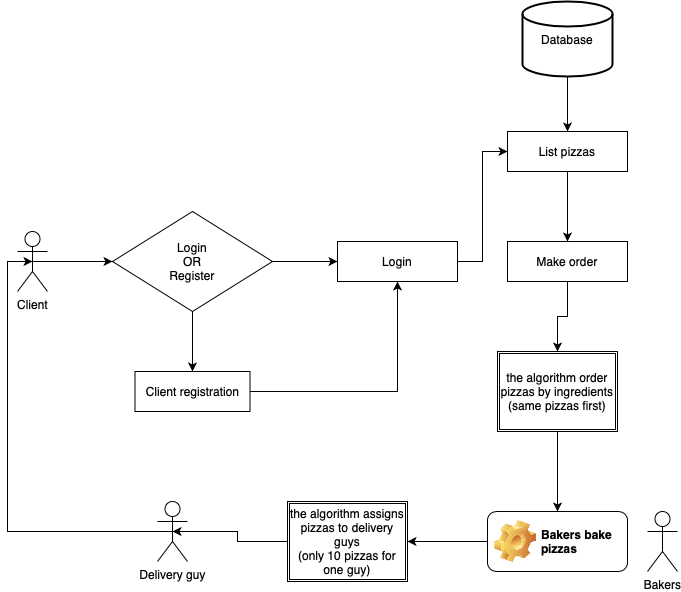

The diagram above was exported from draw.io. Its source (the exported page's mxGraphModel, read from the mxfile embedded in the PNG):
<mxGraphModel dx="830" dy="604" grid="1" gridSize="10" guides="1" tooltips="1" connect="1" arrows="1" fold="1" page="1" pageScale="1" pageWidth="827" pageHeight="1169" math="0" shadow="0">
  <root>
    <mxCell id="0" />
    <mxCell id="1" parent="0" />
    <mxCell id="zByNu5p09l4G996ejHL2-7" style="edgeStyle=orthogonalEdgeStyle;rounded=0;orthogonalLoop=1;jettySize=auto;html=1;exitX=0.5;exitY=0.5;exitDx=0;exitDy=0;exitPerimeter=0;entryX=0;entryY=0.5;entryDx=0;entryDy=0;" edge="1" parent="1" source="Vrm6xmhJra55WGkXAgCa-1" target="zByNu5p09l4G996ejHL2-5">
      <mxGeometry relative="1" as="geometry" />
    </mxCell>
    <mxCell id="Vrm6xmhJra55WGkXAgCa-1" value="Client" style="shape=umlActor;verticalLabelPosition=bottom;labelBackgroundColor=#ffffff;verticalAlign=top;html=1;outlineConnect=0;" vertex="1" parent="1">
      <mxGeometry x="40" y="260" width="30" height="60" as="geometry" />
    </mxCell>
    <mxCell id="txFtOYR5MRc0-iQ2ia7P-17" style="edgeStyle=orthogonalEdgeStyle;rounded=0;orthogonalLoop=1;jettySize=auto;html=1;exitX=0.5;exitY=0.5;exitDx=0;exitDy=0;exitPerimeter=0;entryX=0.5;entryY=0.5;entryDx=0;entryDy=0;entryPerimeter=0;" edge="1" parent="1" source="Vrm6xmhJra55WGkXAgCa-2" target="Vrm6xmhJra55WGkXAgCa-1">
      <mxGeometry relative="1" as="geometry">
        <mxPoint x="40" y="360" as="targetPoint" />
        <Array as="points">
          <mxPoint x="30" y="560" />
          <mxPoint x="30" y="290" />
        </Array>
      </mxGeometry>
    </mxCell>
    <mxCell id="Vrm6xmhJra55WGkXAgCa-2" value="Delivery guy" style="shape=umlActor;verticalLabelPosition=bottom;labelBackgroundColor=#ffffff;verticalAlign=top;html=1;outlineConnect=0;" vertex="1" parent="1">
      <mxGeometry x="180" y="530" width="30" height="60" as="geometry" />
    </mxCell>
    <mxCell id="Vrm6xmhJra55WGkXAgCa-4" value="Bakers" style="shape=umlActor;verticalLabelPosition=bottom;labelBackgroundColor=#ffffff;verticalAlign=top;html=1;outlineConnect=0;" vertex="1" parent="1">
      <mxGeometry x="670" y="540" width="30" height="60" as="geometry" />
    </mxCell>
    <mxCell id="txFtOYR5MRc0-iQ2ia7P-4" style="edgeStyle=orthogonalEdgeStyle;rounded=0;orthogonalLoop=1;jettySize=auto;html=1;exitX=0.5;exitY=1;exitDx=0;exitDy=0;exitPerimeter=0;entryX=0.5;entryY=0;entryDx=0;entryDy=0;" edge="1" parent="1" source="zByNu5p09l4G996ejHL2-1" target="txFtOYR5MRc0-iQ2ia7P-3">
      <mxGeometry relative="1" as="geometry" />
    </mxCell>
    <mxCell id="zByNu5p09l4G996ejHL2-1" value="Database" style="strokeWidth=2;html=1;shape=mxgraph.flowchart.database;whiteSpace=wrap;" vertex="1" parent="1">
      <mxGeometry x="545" y="30" width="90" height="75" as="geometry" />
    </mxCell>
    <mxCell id="zByNu5p09l4G996ejHL2-9" style="edgeStyle=orthogonalEdgeStyle;rounded=0;orthogonalLoop=1;jettySize=auto;html=1;exitX=0.5;exitY=1;exitDx=0;exitDy=0;entryX=0.5;entryY=0;entryDx=0;entryDy=0;" edge="1" parent="1" source="zByNu5p09l4G996ejHL2-5" target="zByNu5p09l4G996ejHL2-8">
      <mxGeometry relative="1" as="geometry" />
    </mxCell>
    <mxCell id="zByNu5p09l4G996ejHL2-13" style="edgeStyle=orthogonalEdgeStyle;rounded=0;orthogonalLoop=1;jettySize=auto;html=1;exitX=1;exitY=0.5;exitDx=0;exitDy=0;entryX=0;entryY=0.5;entryDx=0;entryDy=0;" edge="1" parent="1" source="zByNu5p09l4G996ejHL2-5" target="zByNu5p09l4G996ejHL2-11">
      <mxGeometry relative="1" as="geometry" />
    </mxCell>
    <mxCell id="zByNu5p09l4G996ejHL2-5" value="Login&lt;br&gt;OR&lt;br&gt;Register" style="rhombus;whiteSpace=wrap;html=1;" vertex="1" parent="1">
      <mxGeometry x="135" y="240" width="160" height="100" as="geometry" />
    </mxCell>
    <mxCell id="zByNu5p09l4G996ejHL2-12" style="edgeStyle=orthogonalEdgeStyle;rounded=0;orthogonalLoop=1;jettySize=auto;html=1;exitX=1;exitY=0.5;exitDx=0;exitDy=0;entryX=0.5;entryY=1;entryDx=0;entryDy=0;" edge="1" parent="1" source="zByNu5p09l4G996ejHL2-8" target="zByNu5p09l4G996ejHL2-11">
      <mxGeometry relative="1" as="geometry" />
    </mxCell>
    <mxCell id="zByNu5p09l4G996ejHL2-8" value="Client registration" style="rounded=0;whiteSpace=wrap;html=1;" vertex="1" parent="1">
      <mxGeometry x="157.5" y="400" width="115" height="40" as="geometry" />
    </mxCell>
    <mxCell id="zByNu5p09l4G996ejHL2-15" style="edgeStyle=orthogonalEdgeStyle;rounded=0;orthogonalLoop=1;jettySize=auto;html=1;exitX=1;exitY=0.5;exitDx=0;exitDy=0;entryX=0;entryY=0.5;entryDx=0;entryDy=0;" edge="1" parent="1" source="zByNu5p09l4G996ejHL2-11" target="txFtOYR5MRc0-iQ2ia7P-3">
      <mxGeometry relative="1" as="geometry">
        <mxPoint x="520" y="180" as="targetPoint" />
      </mxGeometry>
    </mxCell>
    <mxCell id="zByNu5p09l4G996ejHL2-11" value="Login" style="rounded=0;whiteSpace=wrap;html=1;" vertex="1" parent="1">
      <mxGeometry x="360" y="270" width="120" height="40" as="geometry" />
    </mxCell>
    <mxCell id="txFtOYR5MRc0-iQ2ia7P-14" style="edgeStyle=orthogonalEdgeStyle;rounded=0;orthogonalLoop=1;jettySize=auto;html=1;exitX=0.5;exitY=1;exitDx=0;exitDy=0;" edge="1" parent="1" source="txFtOYR5MRc0-iQ2ia7P-2" target="txFtOYR5MRc0-iQ2ia7P-7">
      <mxGeometry relative="1" as="geometry" />
    </mxCell>
    <mxCell id="txFtOYR5MRc0-iQ2ia7P-2" value="Make order" style="rounded=0;whiteSpace=wrap;html=1;" vertex="1" parent="1">
      <mxGeometry x="530" y="270" width="120" height="40" as="geometry" />
    </mxCell>
    <mxCell id="txFtOYR5MRc0-iQ2ia7P-5" style="edgeStyle=orthogonalEdgeStyle;rounded=0;orthogonalLoop=1;jettySize=auto;html=1;exitX=0.5;exitY=1;exitDx=0;exitDy=0;entryX=0.5;entryY=0;entryDx=0;entryDy=0;" edge="1" parent="1" source="txFtOYR5MRc0-iQ2ia7P-3" target="txFtOYR5MRc0-iQ2ia7P-2">
      <mxGeometry relative="1" as="geometry" />
    </mxCell>
    <mxCell id="txFtOYR5MRc0-iQ2ia7P-3" value="List pizzas" style="rounded=0;whiteSpace=wrap;html=1;" vertex="1" parent="1">
      <mxGeometry x="530" y="160" width="120" height="40" as="geometry" />
    </mxCell>
    <mxCell id="txFtOYR5MRc0-iQ2ia7P-15" style="edgeStyle=orthogonalEdgeStyle;rounded=0;orthogonalLoop=1;jettySize=auto;html=1;exitX=0;exitY=0.5;exitDx=0;exitDy=0;" edge="1" parent="1" source="txFtOYR5MRc0-iQ2ia7P-6" target="txFtOYR5MRc0-iQ2ia7P-11">
      <mxGeometry relative="1" as="geometry" />
    </mxCell>
    <mxCell id="txFtOYR5MRc0-iQ2ia7P-6" value="&lt;p&gt;Bakers bake pizzas&lt;/p&gt;" style="label;whiteSpace=wrap;html=1;image=img/clipart/Gear_128x128.png" vertex="1" parent="1">
      <mxGeometry x="510" y="540" width="140" height="60" as="geometry" />
    </mxCell>
    <mxCell id="txFtOYR5MRc0-iQ2ia7P-10" style="edgeStyle=orthogonalEdgeStyle;rounded=0;orthogonalLoop=1;jettySize=auto;html=1;exitX=0.5;exitY=1;exitDx=0;exitDy=0;entryX=0.5;entryY=0;entryDx=0;entryDy=0;" edge="1" parent="1" source="txFtOYR5MRc0-iQ2ia7P-7" target="txFtOYR5MRc0-iQ2ia7P-6">
      <mxGeometry relative="1" as="geometry" />
    </mxCell>
    <mxCell id="txFtOYR5MRc0-iQ2ia7P-7" value="the algorithm order pizzas by ingredients&lt;br&gt;(same pizzas first)" style="shape=ext;double=1;rounded=0;whiteSpace=wrap;html=1;" vertex="1" parent="1">
      <mxGeometry x="520" y="380" width="120" height="80" as="geometry" />
    </mxCell>
    <mxCell id="txFtOYR5MRc0-iQ2ia7P-16" style="edgeStyle=orthogonalEdgeStyle;rounded=0;orthogonalLoop=1;jettySize=auto;html=1;exitX=0;exitY=0.5;exitDx=0;exitDy=0;entryX=0.5;entryY=0.5;entryDx=0;entryDy=0;entryPerimeter=0;" edge="1" parent="1" source="txFtOYR5MRc0-iQ2ia7P-11" target="Vrm6xmhJra55WGkXAgCa-2">
      <mxGeometry relative="1" as="geometry" />
    </mxCell>
    <mxCell id="txFtOYR5MRc0-iQ2ia7P-11" value="the algorithm assigns pizzas to delivery guys&lt;br&gt;(only 10 pizzas for one guy)" style="shape=ext;double=1;rounded=0;whiteSpace=wrap;html=1;" vertex="1" parent="1">
      <mxGeometry x="310" y="530" width="120" height="80" as="geometry" />
    </mxCell>
  </root>
</mxGraphModel>